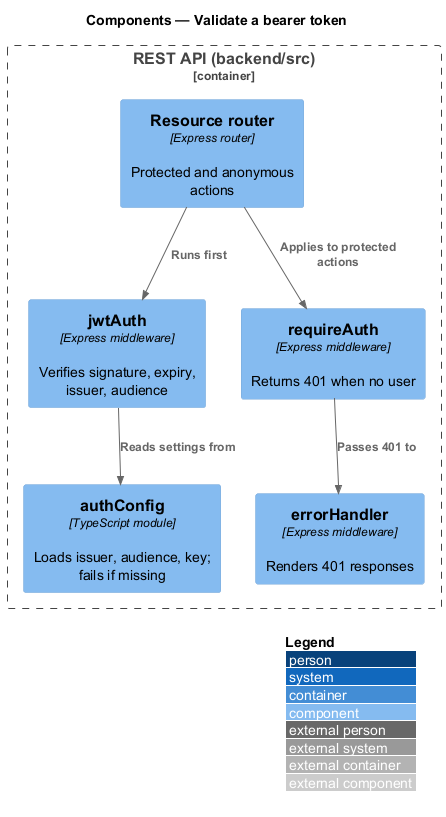

The diagram above was rendered by PlantUML. Its source (embedded in the PNG):
@startuml
!include <C4/C4_Component>
LAYOUT_WITH_LEGEND()
title Components — Validate a bearer token

Container_Boundary(api, "REST API (backend/src)") {
  Component(jwt, "jwtAuth", "Express middleware", "Verifies signature, expiry, issuer, audience")
  Component(guard, "requireAuth", "Express middleware", "Returns 401 when no user")
  Component(cfg, "authConfig", "TypeScript module", "Loads issuer, audience, key; fails if missing")
  Component(router, "Resource router", "Express router", "Protected and anonymous actions")
  Component(err, "errorHandler", "Express middleware", "Renders 401 responses")
}
Rel(jwt, cfg, "Reads settings from")
Rel(router, jwt, "Runs first")
Rel(router, guard, "Applies to protected actions")
Rel(guard, err, "Passes 401 to")
@enduml